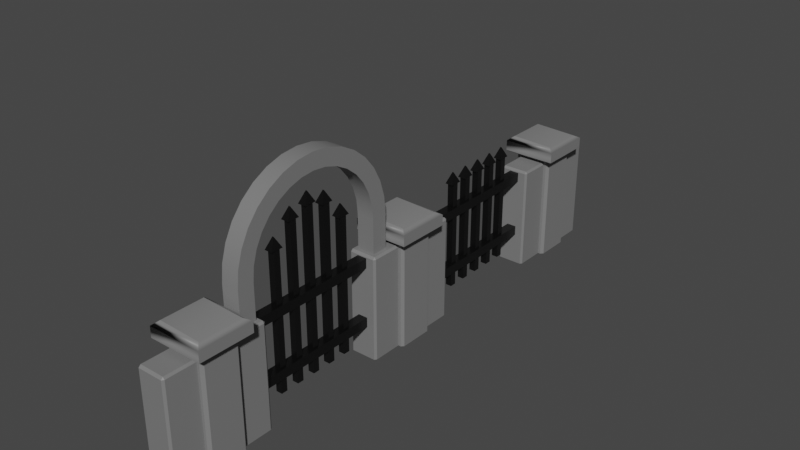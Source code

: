 # Source: Fence.blend  (saved by Blender 2.92.15; exported with 4.5.12 LTS)
import bpy
from mathutils import Matrix  # noqa: F401  (used for matrix-valued properties, if any)

bpy.ops.wm.read_factory_settings(use_empty=True)
scene = bpy.context.scene
scene.name = 'Scene'

# ---- collections
col_collection = bpy.data.collections.new('Collection'); scene.collection.children.link(col_collection)

# ---- materials (node trees are filled in below, after node groups)
mat_material_fence_metal = bpy.data.materials.new('Material_Fence_Metal')
mat_material_fence_metal.use_transparent_shadow = False
mat_material_fence_rock = bpy.data.materials.new('Material_Fence_Rock')
mat_material_fence_rock.use_transparent_shadow = False

# ---- node groups
ng_auto_smooth = bpy.data.node_groups.new('Auto Smooth', 'GeometryNodeTree')
_s = ng_auto_smooth.interface.new_socket(name='Geometry', in_out='OUTPUT', socket_type='NodeSocketGeometry')
_s = ng_auto_smooth.interface.new_socket(name='Geometry', in_out='INPUT', socket_type='NodeSocketGeometry')
_s = ng_auto_smooth.interface.new_socket(name='Angle', in_out='INPUT', socket_type='NodeSocketFloat')
_s.subtype = 'ANGLE'
_s.min_value = 0.0
_s.max_value = 3.142
ng_auto_smooth.is_modifier = True
_N = ng_auto_smooth.nodes; _L = ng_auto_smooth.links
n0 = _N.new('NodeGroupOutput'); n0.name = 'Group Output'; n0.location = (480, -100)
n1 = _N.new('NodeGroupInput'); n1.name = 'Group Input'; n1.location = (-420, -300)
n2 = _N.new('NodeGroupInput'); n2.name = 'Group Input.001'; n2.location = (-60, -100)
n3 = _N.new('GeometryNodeSetShadeSmooth'); n3.name = 'Set Shade Smooth'; n3.location = (120, -100)
n3.domain = 'EDGE'
n4 = _N.new('GeometryNodeSetShadeSmooth'); n4.name = 'Set Shade Smooth.001'; n4.location = (300, -100)
n5 = _N.new('GeometryNodeInputMeshEdgeAngle'); n5.name = 'Edge Angle'; n5.location = (-420, -220)
n6 = _N.new('GeometryNodeInputEdgeSmooth'); n6.name = 'Is Edge Smooth'; n6.location = (-60, -160)
n7 = _N.new('GeometryNodeInputShadeSmooth'); n7.name = 'Is Face Smooth'; n7.location = (-240, -340)
n8 = _N.new('FunctionNodeBooleanMath'); n8.name = 'Boolean Math'; n8.location = (-60, -220)
n9 = _N.new('FunctionNodeCompare'); n9.name = 'Compare'; n9.location = (-240, -180)
n9.operation = 'LESS_EQUAL'
_L.new(n5.outputs[0], n9.inputs[0])
_L.new(n4.outputs[0], n0.inputs[0])
_L.new(n1.outputs[1], n9.inputs[1])
_L.new(n9.outputs[0], n8.inputs[0])
_L.new(n7.outputs[0], n8.inputs[1])
_L.new(n2.outputs[0], n3.inputs[0])
_L.new(n6.outputs[0], n3.inputs[1])
_L.new(n3.outputs[0], n4.inputs[0])
_L.new(n8.outputs[0], n3.inputs[2])
n0.is_active_output = True

# ---- material node trees
mat_material_fence_metal.use_nodes = True; mat_material_fence_metal.node_tree.nodes.clear()
_N = mat_material_fence_metal.node_tree.nodes; _L = mat_material_fence_metal.node_tree.links
n0 = _N.new('ShaderNodeBsdfPrincipled'); n0.name = 'Principled BSDF'; n0.location = (10, 300)
n0.distribution = 'GGX'
n0.subsurface_method = 'BURLEY'
n0.inputs[0].default_value = (0.003361, 0.003361, 0.003361, 1.0)
n0.inputs[2].default_value = 0.3
n0.inputs[3].default_value = 1.45
n0.inputs[27].default_value = (0.0, 0.0, 0.0, 1.0)
n0.inputs[28].default_value = 1.0
n1 = _N.new('ShaderNodeOutputMaterial'); n1.name = 'Material Output'; n1.location = (300, 300)
_L.new(n0.outputs[0], n1.inputs[0])
n1.is_active_output = True
mat_material_fence_rock.use_nodes = True; mat_material_fence_rock.node_tree.nodes.clear()
_N = mat_material_fence_rock.node_tree.nodes; _L = mat_material_fence_rock.node_tree.links
n0 = _N.new('ShaderNodeBsdfPrincipled'); n0.name = 'Principled BSDF'; n0.location = (10, 300)
n0.distribution = 'GGX'
n0.subsurface_method = 'BURLEY'
n0.inputs[0].default_value = (0.196, 0.196, 0.196, 1.0)
n0.inputs[3].default_value = 1.45
n0.inputs[27].default_value = (0.0, 0.0, 0.0, 1.0)
n0.inputs[28].default_value = 1.0
n1 = _N.new('ShaderNodeOutputMaterial'); n1.name = 'Material Output'; n1.location = (300, 300)
_L.new(n0.outputs[0], n1.inputs[0])
n1.is_active_output = True

# ---- world
world_world = bpy.data.worlds.new('World'); scene.world = world_world
world_world.use_nodes = True; world_world.node_tree.nodes.clear()
_N = world_world.node_tree.nodes; _L = world_world.node_tree.links
n0 = _N.new('ShaderNodeOutputWorld'); n0.name = 'World Output'; n0.location = (300, 300)
n1 = _N.new('ShaderNodeBackground'); n1.name = 'Background'; n1.location = (10, 300)
n1.inputs[0].default_value = (0.05088, 0.05088, 0.05088, 1.0)
_L.new(n1.outputs[0], n0.inputs[0])
n0.is_active_output = True
world_world.color = (0.05088, 0.05088, 0.05088)
world_world.use_sun_shadow = False
world_world.sun_shadow_jitter_overblur = 0.0

# ---- meshes
me_cube_024 = bpy.data.meshes.new('Cube.024')
me_cube_024.from_pydata([(-0.3, -4.075, 0.0), (0.3, -4.075, 0.0), (0.2665, -4.075, 1.625), (0.3, -4.075, 1.592), (-0.3, -4.075, 1.592), (-0.2665, -4.075, 1.625), (0.3, -4.656, 1.592), (0.2665, -4.656, 1.625), (0.2665, -4.69, 1.592), (0.3, -4.656, 0.0), (0.2665, -4.69, 0.0), (-0.2665, -4.69, 0.0), (-0.3, -4.656, 0.0), (-0.3, -4.656, 1.592), (-0.2665, -4.69, 1.592), (-0.2665, -4.656, 1.625), (0.5737, -3.469, 1.878), (0.5737, -4.311, 1.878), (-0.5737, -4.311, 1.878), (-0.5737, -3.469, 1.878), (0.4528, -3.558, 1.949), (0.4528, -4.222, 1.949), (-0.4528, -4.222, 1.927), (-0.4528, -3.558, 1.927), (0.4091, -4.151, 0.0), (0.3558, -4.19, 0.0), (-0.3558, -4.19, 0.0), (-0.4091, -4.151, 0.0), (0.3558, -4.19, 1.7), (0.4091, -4.151, 1.7), (0.4467, -4.217, 1.7), (-0.4091, -4.151, 1.7), (-0.3558, -4.19, 1.7), (-0.4467, -4.217, 1.7), (0.5556, -3.482, 1.7), (0.5737, -3.469, 1.713), (0.5737, -4.311, 1.713), (0.5556, -4.297, 1.7), (-0.5737, -3.469, 1.713), (-0.5556, -3.482, 1.7), (-0.5737, -4.311, 1.713), (-0.5556, -4.297, 1.7), (0.3529, -3.59, 0.0), (0.4091, -3.631, 0.0), (-0.4091, -3.631, 0.0), (-0.3529, -3.59, 0.0), (0.4091, -3.631, 1.7), (0.3529, -3.59, 1.7), (0.4487, -3.561, 1.7), (-0.3529, -3.59, 1.7), (-0.4091, -3.631, 1.7), (-0.4487, -3.561, 1.7), (0.3, -3.704, 0.0), (-0.3, -3.704, 0.0), (-0.2665, -3.704, 1.625), (-0.3, -3.704, 1.592), (0.3, -3.704, 1.592), (0.2665, -3.704, 1.625), (-0.3, -3.123, 1.592), (-0.2665, -3.123, 1.625), (-0.2665, -3.09, 1.592), (-0.3, -3.123, 0.0), (-0.2665, -3.09, 0.0), (0.2665, -3.09, 0.0), (0.3, -3.123, 0.0), (0.3, -3.123, 1.592), (0.2665, -3.09, 1.592), (0.2665, -3.123, 1.625), (0.1023, 2.51, 0.4936), (0.1023, 2.51, 0.6436), (0.1023, 0.5102, 0.4936), (0.1023, 0.5102, 0.6436), (-0.1023, 2.51, 0.4936), (-0.1023, 2.51, 0.6436), (-0.1023, 0.5102, 0.4936), (-0.1023, 0.5102, 0.6436), (0.1023, 2.51, 1.429), (0.1023, 2.51, 1.579), (0.1023, 0.5102, 1.429), (0.1023, 0.5102, 1.579), (-0.1023, 2.51, 1.429), (-0.1023, 2.51, 1.579), (-0.1023, 0.5102, 1.429), (-0.1023, 0.5102, 1.579), (0.06818, 1.56, 0.2653), (0.06818, 1.56, 2.765), (0.06818, 1.46, 0.2653), (0.06818, 1.46, 2.765), (-0.06817, 1.56, 0.2653), (-0.06817, 1.56, 2.765), (-0.06817, 1.46, 0.2653), (-0.06817, 1.46, 2.765), (0.08545, 1.603, 2.765), (0.08545, 1.417, 2.765), (-0.08544, 1.417, 2.765), (-0.08544, 1.603, 2.765), (0.01424, 1.511, 2.93), (0.01424, 1.509, 2.93), (-0.01423, 1.509, 2.93), (-0.01423, 1.511, 2.93), (0.06818, 1.26, 0.2653), (0.06818, 1.26, 2.665), (0.06818, 1.16, 0.2653), (0.06818, 1.16, 2.665), (-0.06817, 1.26, 0.2653), (-0.06817, 1.26, 2.665), (-0.06817, 1.16, 0.2653), (-0.06817, 1.16, 2.665), (0.08545, 1.303, 2.665), (0.08545, 1.117, 2.665), (-0.08544, 1.117, 2.665), (-0.08544, 1.303, 2.665), (0.01423, 1.211, 2.83), (0.01423, 1.209, 2.83), (-0.01423, 1.209, 2.83), (-0.01423, 1.211, 2.83), (0.06818, 1.86, 0.2653), (0.06818, 1.86, 2.665), (0.06818, 1.76, 0.2653), (0.06818, 1.76, 2.665), (-0.06817, 1.86, 0.2653), (-0.06817, 1.86, 2.665), (-0.06817, 1.76, 0.2653), (-0.06817, 1.76, 2.665), (0.08545, 1.903, 2.665), (0.08545, 1.717, 2.665), (-0.08544, 1.717, 2.665), (-0.08544, 1.903, 2.665), (0.01424, 1.811, 2.83), (0.01424, 1.809, 2.83), (-0.01423, 1.809, 2.83), (-0.01423, 1.811, 2.83), (0.06818, 2.16, 0.2653), (0.06818, 2.16, 2.365), (0.06818, 2.06, 0.2653), (0.06818, 2.06, 2.365), (-0.06817, 2.16, 0.2653), (-0.06817, 2.16, 2.365), (-0.06817, 2.06, 0.2653), (-0.06817, 2.06, 2.365), (0.08545, 2.203, 2.365), (0.08545, 2.017, 2.365), (-0.08544, 2.017, 2.365), (-0.08544, 2.203, 2.365), (0.01424, 2.111, 2.53), (0.01424, 2.109, 2.53), (-0.01423, 2.109, 2.53), (-0.01423, 2.111, 2.53), (0.06818, 0.9602, 0.2653), (0.06818, 0.9602, 2.365), (0.06818, 0.8602, 0.2653), (0.06818, 0.8602, 2.365), (-0.06817, 0.9602, 0.2653), (-0.06817, 0.9602, 2.365), (-0.06818, 0.8602, 0.2653), (-0.06818, 0.8602, 2.365), (0.08545, 1.003, 2.365), (0.08545, 0.8173, 2.365), (-0.08544, 0.8173, 2.365), (-0.08544, 1.003, 2.365), (0.01423, 0.9112, 2.53), (0.01423, 0.9092, 2.53), (-0.01423, 0.9092, 2.53), (-0.01423, 0.9112, 2.53), (0.3, -0.1044, 0.0), (-0.3, -0.1044, 0.0), (-0.2665, -0.1044, 1.625), (-0.3, -0.1044, 1.592), (0.3, -0.1044, 1.592), (0.2665, -0.1044, 1.625), (-0.3, 0.4766, 1.592), (-0.2665, 0.4766, 1.625), (-0.2665, 0.5102, 1.592), (-0.3, 0.4766, 0.0), (-0.2665, 0.5102, 0.0), (0.2665, 0.5102, 0.0), (0.3, 0.4766, 0.0), (0.3, 0.4766, 1.592), (0.2665, 0.5102, 1.592), (0.2665, 0.4766, 1.625), (0.5737, 0.1309, 1.878), (0.5737, -0.7106, 1.878), (-0.5737, -0.7106, 1.878), (-0.5737, 0.1309, 1.878), (0.4528, 0.04224, 1.949), (0.4528, -0.6219, 1.949), (-0.4528, -0.6219, 1.927), (-0.4528, 0.04224, 1.927), (0.4091, -0.5507, 0.0), (0.3558, -0.5898, 0.0), (-0.3558, -0.5898, 0.0), (-0.4091, -0.5507, 0.0), (0.3558, -0.5898, 1.7), (0.4091, -0.5507, 1.7), (0.4467, -0.6175, 1.7), (-0.4091, -0.5507, 1.7), (-0.3558, -0.5898, 1.7), (-0.4467, -0.6175, 1.7), (0.5556, 0.1177, 1.7), (0.5737, 0.1309, 1.713), (0.5737, -0.7106, 1.713), (0.5556, -0.6973, 1.7), (-0.5737, 0.1309, 1.713), (-0.5556, 0.1177, 1.7), (-0.5737, -0.7106, 1.713), (-0.5556, -0.6973, 1.7), (0.3582, 0.01018, 0.0), (0.4091, -0.0271, 0.0), (-0.4091, -0.0271, 0.0), (-0.3582, 0.01018, 0.0), (0.4091, -0.0271, 1.7), (0.3582, 0.01018, 1.7), (0.445, 0.03654, 1.7), (-0.3582, 0.01018, 1.7), (-0.4091, -0.0271, 1.7), (-0.445, 0.03654, 1.7), (-0.3, -0.4753, 0.0), (0.3, -0.4753, 0.0), (0.2665, -0.4753, 1.625), (0.3, -0.4753, 1.592), (-0.3, -0.4753, 1.592), (-0.2665, -0.4753, 1.625), (0.3, -1.056, 1.592), (0.2665, -1.056, 1.625), (0.2665, -1.09, 1.592), (0.3, -1.056, 0.0), (0.2665, -1.09, 0.0), (-0.2665, -1.09, 0.0), (-0.3, -1.056, 0.0), (-0.3, -1.056, 1.592), (-0.2665, -1.09, 1.592), (-0.2665, -1.056, 1.625), (-0.3, 3.125, 0.0), (0.3, 3.125, 0.0), (0.2665, 3.125, 1.625), (0.3, 3.125, 1.592), (-0.3, 3.125, 1.592), (-0.2665, 3.125, 1.625), (0.3, 2.544, 1.592), (0.2665, 2.544, 1.625), (0.2665, 2.51, 1.592), (0.3, 2.544, 0.0), (0.2665, 2.51, 0.0), (-0.2665, 2.51, 0.0), (-0.3, 2.544, 0.0), (-0.3, 2.544, 1.592), (-0.2665, 2.51, 1.592), (-0.2665, 2.544, 1.625), (0.5737, 3.731, 1.878), (0.5737, 2.889, 1.878), (-0.5737, 2.889, 1.878), (-0.5737, 3.731, 1.878), (0.4528, 3.642, 1.949), (0.4528, 2.978, 1.949), (-0.4528, 2.978, 1.927), (-0.4528, 3.642, 1.927), (0.4091, 3.049, 0.0), (0.3558, 3.01, 0.0), (-0.3558, 3.01, 0.0), (-0.4091, 3.049, 0.0), (0.3558, 3.01, 1.7), (0.4091, 3.049, 1.7), (0.4467, 2.983, 1.7), (-0.4091, 3.049, 1.7), (-0.3558, 3.01, 1.7), (-0.4467, 2.983, 1.7), (0.5556, 3.718, 1.7), (0.5737, 3.731, 1.713), (0.5737, 2.889, 1.713), (0.5556, 2.903, 1.7), (-0.5737, 3.731, 1.713), (-0.5556, 3.718, 1.7), (-0.5737, 2.889, 1.713), (-0.5556, 2.903, 1.7), (0.3529, 3.61, 0.0), (0.4091, 3.569, 0.0), (-0.4091, 3.569, 0.0), (-0.3529, 3.61, 0.0), (0.4091, 3.569, 1.7), (0.3529, 3.61, 1.7), (0.4487, 3.639, 1.7), (-0.3529, 3.61, 1.7), (-0.4091, 3.569, 1.7), (-0.4487, 3.639, 1.7), (0.3, 3.496, 0.0), (-0.3, 3.496, 0.0), (-0.2665, 3.496, 1.625), (-0.3, 3.496, 1.592), (0.3, 3.496, 1.592), (0.2665, 3.496, 1.625), (-0.3, 4.077, 1.592), (-0.2665, 4.077, 1.625), (-0.2665, 4.11, 1.592), (-0.3, 4.077, 0.0), (-0.2665, 4.11, 0.0), (0.2665, 4.11, 0.0), (0.3, 4.077, 0.0), (0.3, 4.077, 1.592), (0.2665, 4.11, 1.592), (0.2665, 4.077, 1.625), (0.1023, -1.09, 0.4936), (0.1023, -1.09, 0.6436), (0.1023, -3.09, 0.4936), (0.1023, -3.09, 0.6436), (-0.1023, -1.09, 0.4936), (-0.1023, -1.09, 0.6436), (-0.1023, -3.09, 0.4936), (-0.1023, -3.09, 0.6436), (0.1023, -1.09, 1.429), (0.1023, -1.09, 1.579), (0.1023, -3.09, 1.429), (0.1023, -3.09, 1.579), (-0.1023, -1.09, 1.429), (-0.1023, -1.09, 1.579), (-0.1023, -3.09, 1.429), (-0.1023, -3.09, 1.579), (0.06817, -2.04, 0.2653), (0.06817, -2.04, 1.965), (0.06817, -2.14, 0.2653), (0.06817, -2.14, 1.965), (-0.06818, -2.04, 0.2653), (-0.06818, -2.04, 1.965), (-0.06818, -2.14, 0.2653), (-0.06818, -2.14, 1.965), (0.08544, -1.997, 1.965), (0.08544, -2.183, 1.965), (-0.08545, -2.183, 1.965), (-0.08545, -1.997, 1.965), (0.01423, -2.089, 2.13), (0.01423, -2.091, 2.13), (-0.01424, -2.091, 2.13), (-0.01424, -2.089, 2.13), (0.06817, -2.34, 0.2653), (0.06817, -2.34, 1.965), (0.06817, -2.44, 0.2653), (0.06817, -2.44, 1.965), (-0.06818, -2.34, 0.2653), (-0.06818, -2.34, 1.965), (-0.06818, -2.44, 0.2653), (-0.06818, -2.44, 1.965), (0.08544, -2.297, 1.965), (0.08544, -2.483, 1.965), (-0.08545, -2.483, 1.965), (-0.08545, -2.297, 1.965), (0.01423, -2.389, 2.13), (0.01423, -2.391, 2.13), (-0.01424, -2.391, 2.13), (-0.01424, -2.389, 2.13), (0.06817, -1.74, 0.2653), (0.06817, -1.74, 1.965), (0.06817, -1.84, 0.2653), (0.06817, -1.84, 1.965), (-0.06818, -1.74, 0.2653), (-0.06818, -1.74, 1.965), (-0.06818, -1.84, 0.2653), (-0.06818, -1.84, 1.965), (0.08544, -1.697, 1.965), (0.08544, -1.883, 1.965), (-0.08545, -1.883, 1.965), (-0.08545, -1.697, 1.965), (0.01423, -1.789, 2.13), (0.01423, -1.791, 2.13), (-0.01424, -1.791, 2.13), (-0.01424, -1.789, 2.13), (0.06817, -1.44, 0.2653), (0.06817, -1.44, 1.965), (0.06817, -1.54, 0.2653), (0.06817, -1.54, 1.965), (-0.06818, -1.44, 0.2653), (-0.06818, -1.44, 1.965), (-0.06818, -1.54, 0.2653), (-0.06818, -1.54, 1.965), (0.08544, -1.397, 1.965), (0.08544, -1.583, 1.965), (-0.08545, -1.583, 1.965), (-0.08545, -1.397, 1.965), (0.01423, -1.489, 2.13), (0.01423, -1.491, 2.13), (-0.01424, -1.491, 2.13), (-0.01424, -1.489, 2.13), (0.06817, -2.64, 0.2653), (0.06817, -2.64, 1.965), (0.06817, -2.74, 0.2653), (0.06817, -2.74, 1.965), (-0.06818, -2.64, 0.2653), (-0.06818, -2.64, 1.965), (-0.06818, -2.74, 0.2653), (-0.06818, -2.74, 1.965), (0.08544, -2.597, 1.965), (0.08544, -2.783, 1.965), (-0.08545, -2.783, 1.965), (-0.08545, -2.597, 1.965), (0.01423, -2.689, 2.13), (0.01423, -2.691, 2.13), (-0.01424, -2.691, 2.13), (-0.01424, -2.689, 2.13), (0.1864, 1.51, 3.236), (-0.1864, 1.51, 3.236), (0.1864, 1.299, 3.215), (-0.1864, 1.299, 3.215), (0.1864, 1.096, 3.153), (-0.1864, 1.096, 3.153), (0.1864, 0.9091, 3.053), (-0.1864, 0.9091, 3.053), (0.1864, 0.7452, 2.919), (-0.1864, 0.7452, 2.919), (0.1864, 0.6106, 2.755), (-0.1864, 0.6106, 2.755), (0.1864, 0.5106, 2.568), (-0.1864, 0.5106, 2.568), (0.1864, 0.4491, 2.365), (-0.1864, 0.4491, 2.365), (0.1864, 0.4283, 2.154), (-0.1864, 0.4283, 2.154), (0.1864, 2.592, 2.154), (-0.1864, 2.592, 2.154), (0.1864, 2.571, 2.365), (-0.1864, 2.571, 2.365), (0.1864, 2.51, 2.568), (-0.1864, 2.51, 2.568), (0.1864, 2.41, 2.755), (-0.1864, 2.41, 2.755), (0.1864, 2.275, 2.919), (-0.1864, 2.275, 2.919), (0.1864, 2.111, 3.053), (-0.1864, 2.111, 3.053), (0.1864, 1.924, 3.153), (-0.1864, 1.924, 3.153), (0.1864, 1.721, 3.215), (-0.1864, 1.721, 3.215), (0.1864, 1.51, 3.487), (0.1864, 1.25, 3.462), (-0.1864, 1.25, 3.462), (-0.1864, 1.51, 3.487), (0.1864, 0.9998, 3.386), (-0.1864, 0.9998, 3.386), (0.1864, 0.7693, 3.263), (-0.1864, 0.7693, 3.263), (0.1864, 0.5672, 3.097), (-0.1864, 0.5672, 3.097), (0.1864, 0.4013, 2.895), (-0.1864, 0.4013, 2.895), (0.1864, 0.2781, 2.664), (-0.1864, 0.2781, 2.664), (0.1864, 0.2022, 2.414), (-0.1864, 0.2022, 2.414), (0.1864, 0.1766, 2.154), (-0.1864, 0.1766, 2.154), (0.1864, 2.844, 2.154), (-0.1864, 2.844, 2.154), (0.1864, 2.818, 2.414), (-0.1864, 2.818, 2.414), (0.1864, 2.742, 2.664), (-0.1864, 2.742, 2.664), (0.1864, 2.619, 2.895), (-0.1864, 2.619, 2.895), (0.1864, 2.453, 3.097), (-0.1864, 2.453, 3.097), (0.1864, 2.251, 3.263), (-0.1864, 2.251, 3.263), (0.1864, 2.021, 3.386), (-0.1864, 2.021, 3.386), (0.1864, 1.77, 3.462), (-0.1864, 1.77, 3.462), (-0.1864, 0.1766, 0.736), (0.1864, 0.1766, 0.736), (-0.1864, 2.844, 0.736), (0.1864, 2.844, 0.736), (0.1864, 0.4283, 0.736), (-0.1864, 0.4283, 0.736), (0.1864, 2.592, 0.736), (-0.1864, 2.592, 0.736)], [], [(2, 5, 15, 7), (4, 0, 12, 13), (10, 8, 14, 11), (0, 1, 9, 10, 11, 12), (6, 7, 8), (13, 14, 15), (8, 10, 9, 6), (11, 14, 13, 12), (7, 15, 14, 8), (15, 5, 4, 13), (2, 7, 6, 3), (1, 3, 6, 9), (2, 3, 4, 5), (0, 4, 3, 1), (28, 25, 24, 29), (28, 30, 37, 41, 33, 32), (27, 31, 50, 44), (35, 38, 19, 16), (19, 18, 22, 23), (46, 48, 34, 37, 30, 29), (36, 35, 16, 17), (22, 21, 20, 23), (17, 16, 20, 21), (16, 19, 23, 20), (18, 17, 21, 22), (19, 16, 17, 18), (43, 46, 29, 24), (24, 25, 26, 27, 44, 45, 42, 43), (40, 36, 17, 18), (38, 40, 18, 19), (28, 29, 30), (31, 32, 33), (31, 27, 26, 32), (25, 28, 32, 26), (35, 36, 37, 34), (36, 40, 41, 37), (40, 38, 39, 41), (38, 35, 34, 39), (31, 33, 41, 39, 51, 50), (49, 51, 39, 34, 48, 47), (46, 47, 48), (49, 50, 51), (46, 43, 42, 47), (44, 50, 49, 45), (45, 49, 47, 42), (54, 57, 67, 59), (56, 52, 64, 65), (62, 60, 66, 63), (52, 53, 61, 62, 63, 64), (58, 59, 60), (65, 66, 67), (60, 62, 61, 58), (63, 66, 65, 64), (59, 67, 66, 60), (67, 57, 56, 65), (54, 59, 58, 55), (53, 55, 58, 61), (54, 55, 56, 57), (52, 56, 55, 53), (68, 69, 71, 70), (70, 71, 75, 74), (74, 75, 73, 72), (72, 73, 69, 68), (70, 74, 72, 68), (75, 71, 69, 73), (76, 77, 79, 78), (78, 79, 83, 82), (82, 83, 81, 80), (80, 81, 77, 76), (78, 82, 80, 76), (83, 79, 77, 81), (84, 85, 87, 86), (86, 87, 91, 90), (90, 91, 89, 88), (88, 89, 85, 84), (86, 90, 88, 84), (87, 85, 92, 93), (95, 94, 98, 99), (85, 89, 95, 92), (91, 87, 93, 94), (89, 91, 94, 95), (98, 97, 96, 99), (93, 92, 96, 97), (92, 95, 99, 96), (94, 93, 97, 98), (100, 101, 103, 102), (102, 103, 107, 106), (106, 107, 105, 104), (104, 105, 101, 100), (102, 106, 104, 100), (103, 101, 108, 109), (111, 110, 114, 115), (101, 105, 111, 108), (107, 103, 109, 110), (105, 107, 110, 111), (114, 113, 112, 115), (109, 108, 112, 113), (108, 111, 115, 112), (110, 109, 113, 114), (116, 117, 119, 118), (118, 119, 123, 122), (122, 123, 121, 120), (120, 121, 117, 116), (118, 122, 120, 116), (119, 117, 124, 125), (127, 126, 130, 131), (117, 121, 127, 124), (123, 119, 125, 126), (121, 123, 126, 127), (130, 129, 128, 131), (125, 124, 128, 129), (124, 127, 131, 128), (126, 125, 129, 130), (132, 133, 135, 134), (134, 135, 139, 138), (138, 139, 137, 136), (136, 137, 133, 132), (134, 138, 136, 132), (135, 133, 140, 141), (143, 142, 146, 147), (133, 137, 143, 140), (139, 135, 141, 142), (137, 139, 142, 143), (146, 145, 144, 147), (141, 140, 144, 145), (140, 143, 147, 144), (142, 141, 145, 146), (148, 149, 151, 150), (150, 151, 155, 154), (154, 155, 153, 152), (152, 153, 149, 148), (150, 154, 152, 148), (151, 149, 156, 157), (159, 158, 162, 163), (149, 153, 159, 156), (155, 151, 157, 158), (153, 155, 158, 159), (162, 161, 160, 163), (157, 156, 160, 161), (156, 159, 163, 160), (158, 157, 161, 162), (166, 169, 179, 171), (168, 164, 176, 177), (174, 172, 178, 175), (164, 165, 173, 174, 175, 176), (170, 171, 172), (177, 178, 179), (172, 174, 173, 170), (175, 178, 177, 176), (171, 179, 178, 172), (179, 169, 168, 177), (166, 171, 170, 167), (165, 167, 170, 173), (166, 167, 168, 169), (164, 168, 167, 165), (192, 189, 188, 193), (192, 194, 201, 205, 197, 196), (191, 195, 214, 208), (199, 202, 183, 180), (183, 182, 186, 187), (210, 212, 198, 201, 194, 193), (200, 199, 180, 181), (186, 185, 184, 187), (181, 180, 184, 185), (180, 183, 187, 184), (182, 181, 185, 186), (183, 180, 181, 182), (207, 210, 193, 188), (188, 189, 190, 191, 208, 209, 206, 207), (204, 200, 181, 182), (202, 204, 182, 183), (192, 193, 194), (195, 196, 197), (195, 191, 190, 196), (189, 192, 196, 190), (199, 200, 201, 198), (200, 204, 205, 201), (204, 202, 203, 205), (202, 199, 198, 203), (195, 197, 205, 203, 215, 214), (213, 215, 203, 198, 212, 211), (210, 211, 212), (213, 214, 215), (210, 207, 206, 211), (208, 214, 213, 209), (209, 213, 211, 206), (218, 221, 231, 223), (220, 216, 228, 229), (226, 224, 230, 227), (216, 217, 225, 226, 227, 228), (222, 223, 224), (229, 230, 231), (224, 226, 225, 222), (227, 230, 229, 228), (223, 231, 230, 224), (231, 221, 220, 229), (218, 223, 222, 219), (217, 219, 222, 225), (218, 219, 220, 221), (216, 220, 219, 217), (234, 237, 247, 239), (236, 232, 244, 245), (242, 240, 246, 243), (232, 233, 241, 242, 243, 244), (238, 239, 240), (245, 246, 247), (240, 242, 241, 238), (243, 246, 245, 244), (239, 247, 246, 240), (247, 237, 236, 245), (234, 239, 238, 235), (233, 235, 238, 241), (234, 235, 236, 237), (232, 236, 235, 233), (260, 257, 256, 261), (260, 262, 269, 273, 265, 264), (259, 263, 282, 276), (267, 270, 251, 248), (251, 250, 254, 255), (278, 280, 266, 269, 262, 261), (268, 267, 248, 249), (254, 253, 252, 255), (249, 248, 252, 253), (248, 251, 255, 252), (250, 249, 253, 254), (251, 248, 249, 250), (275, 278, 261, 256), (256, 257, 258, 259, 276, 277, 274, 275), (272, 268, 249, 250), (270, 272, 250, 251), (260, 261, 262), (263, 264, 265), (263, 259, 258, 264), (257, 260, 264, 258), (267, 268, 269, 266), (268, 272, 273, 269), (272, 270, 271, 273), (270, 267, 266, 271), (263, 265, 273, 271, 283, 282), (281, 283, 271, 266, 280, 279), (278, 279, 280), (281, 282, 283), (278, 275, 274, 279), (276, 282, 281, 277), (277, 281, 279, 274), (286, 289, 299, 291), (288, 284, 296, 297), (294, 292, 298, 295), (284, 285, 293, 294, 295, 296), (290, 291, 292), (297, 298, 299), (292, 294, 293, 290), (295, 298, 297, 296), (291, 299, 298, 292), (299, 289, 288, 297), (286, 291, 290, 287), (285, 287, 290, 293), (286, 287, 288, 289), (284, 288, 287, 285), (300, 301, 303, 302), (302, 303, 307, 306), (306, 307, 305, 304), (304, 305, 301, 300), (302, 306, 304, 300), (307, 303, 301, 305), (308, 309, 311, 310), (310, 311, 315, 314), (314, 315, 313, 312), (312, 313, 309, 308), (310, 314, 312, 308), (315, 311, 309, 313), (316, 317, 319, 318), (318, 319, 323, 322), (322, 323, 321, 320), (320, 321, 317, 316), (318, 322, 320, 316), (319, 317, 324, 325), (327, 326, 330, 331), (317, 321, 327, 324), (323, 319, 325, 326), (321, 323, 326, 327), (330, 329, 328, 331), (325, 324, 328, 329), (324, 327, 331, 328), (326, 325, 329, 330), (332, 333, 335, 334), (334, 335, 339, 338), (338, 339, 337, 336), (336, 337, 333, 332), (334, 338, 336, 332), (335, 333, 340, 341), (343, 342, 346, 347), (333, 337, 343, 340), (339, 335, 341, 342), (337, 339, 342, 343), (346, 345, 344, 347), (341, 340, 344, 345), (340, 343, 347, 344), (342, 341, 345, 346), (348, 349, 351, 350), (350, 351, 355, 354), (354, 355, 353, 352), (352, 353, 349, 348), (350, 354, 352, 348), (351, 349, 356, 357), (359, 358, 362, 363), (349, 353, 359, 356), (355, 351, 357, 358), (353, 355, 358, 359), (362, 361, 360, 363), (357, 356, 360, 361), (356, 359, 363, 360), (358, 357, 361, 362), (364, 365, 367, 366), (366, 367, 371, 370), (370, 371, 369, 368), (368, 369, 365, 364), (366, 370, 368, 364), (367, 365, 372, 373), (375, 374, 378, 379), (365, 369, 375, 372), (371, 367, 373, 374), (369, 371, 374, 375), (378, 377, 376, 379), (373, 372, 376, 377), (372, 375, 379, 376), (374, 373, 377, 378), (380, 381, 383, 382), (382, 383, 387, 386), (386, 387, 385, 384), (384, 385, 381, 380), (382, 386, 384, 380), (383, 381, 388, 389), (391, 390, 394, 395), (381, 385, 391, 388), (387, 383, 389, 390), (385, 387, 390, 391), (394, 393, 392, 395), (389, 388, 392, 393), (388, 391, 395, 392), (390, 389, 393, 394), (430, 433, 432, 431), (431, 432, 435, 434), (434, 435, 437, 436), (436, 437, 439, 438), (438, 439, 441, 440), (440, 441, 443, 442), (442, 443, 445, 444), (444, 445, 447, 446), (448, 449, 451, 450), (450, 451, 453, 452), (452, 453, 455, 454), (454, 455, 457, 456), (456, 457, 459, 458), (458, 459, 461, 460), (426, 427, 425, 424), (460, 461, 463, 462), (462, 463, 433, 430), (428, 429, 427, 426), (398, 396, 430, 431), (397, 399, 432, 433), (400, 398, 431, 434), (399, 401, 435, 432), (402, 400, 434, 436), (401, 403, 437, 435), (404, 402, 436, 438), (403, 405, 439, 437), (406, 404, 438, 440), (405, 407, 441, 439), (408, 406, 440, 442), (407, 409, 443, 441), (410, 408, 442, 444), (409, 411, 445, 443), (412, 410, 444, 446), (411, 413, 447, 445), (416, 414, 448, 450), (415, 417, 451, 449), (418, 416, 450, 452), (417, 419, 453, 451), (420, 418, 452, 454), (419, 421, 455, 453), (422, 420, 454, 456), (421, 423, 457, 455), (424, 422, 456, 458), (423, 425, 459, 457), (426, 424, 458, 460), (425, 427, 461, 459), (428, 426, 460, 462), (427, 429, 463, 461), (396, 428, 462, 430), (429, 397, 433, 463), (424, 425, 423, 422), (422, 423, 421, 420), (420, 421, 419, 418), (418, 419, 417, 416), (416, 417, 415, 414), (412, 413, 411, 410), (410, 411, 409, 408), (408, 409, 407, 406), (406, 407, 405, 404), (404, 405, 403, 402), (402, 403, 401, 400), (400, 401, 399, 398), (398, 399, 397, 396), (396, 397, 429, 428), (414, 415, 471, 470), (449, 448, 467, 466), (464, 469, 468, 465), (466, 467, 470, 471), (415, 449, 466, 471), (447, 413, 469, 464), (413, 412, 468, 469), (446, 447, 464, 465), (448, 414, 470, 467), (412, 446, 465, 468)])
me_cube_024.polygons.foreach_set('use_smooth', [True] * 415)
me_cube_024.polygons.foreach_set('material_index', [1, 1, 1, 1, 1, 1, 1, 1, 1, 1, 1, 1, 1, 1, 1, 1, 1, 1, 1, 1, 1, 1, 1, 1, 1, 1, 1, 1, 1, 1, 1, 1, 1, 1, 1, 1, 1, 1, 1, 1, 1, 1, 1, 1, 1, 1, 1, 1, 1, 1, 1, 1, 1, 1, 1, 1, 1, 1, 1, 0, 0, 0, 0, 0, 0, 0, 0, 0, 0, 0, 0, 0, 0, 0, 0, 0, 0, 0, 0, 0, 0, 0, 0, 0, 0, 0, 0, 0, 0, 0, 0, 0, 0, 0, 0, 0, 0, 0, 0, 0, 0, 0, 0, 0, 0, 0, 0, 0, 0, 0, 0, 0, 0, 0, 0, 0, 0, 0, 0, 0, 0, 0, 0, 0, 0, 0, 0, 0, 0, 0, 0, 0, 0, 0, 0, 0, 0, 0, 0, 0, 0, 1, 1, 1, 1, 1, 1, 1, 1, 1, 1, 1, 1, 1, 1, 1, 1, 1, 1, 1, 1, 1, 1, 1, 1, 1, 1, 1, 1, 1, 1, 1, 1, 1, 1, 1, 1, 1, 1, 1, 1, 1, 1, 1, 1, 1, 1, 1, 1, 1, 1, 1, 1, 1, 1, 1, 1, 1, 1, 1, 1, 1, 1, 1, 1, 1, 1, 1, 1, 1, 1, 1, 1, 1, 1, 1, 1, 1, 1, 1, 1, 1, 1, 1, 1, 1, 1, 1, 1, 1, 1, 1, 1, 1, 1, 1, 1, 1, 1, 1, 1, 1, 1, 1, 1, 1, 1, 1, 1, 1, 1, 1, 1, 1, 1, 1, 1, 1, 1, 0, 0, 0, 0, 0, 0, 0, 0, 0, 0, 0, 0, 0, 0, 0, 0, 0, 0, 0, 0, 0, 0, 0, 0, 0, 0, 0, 0, 0, 0, 0, 0, 0, 0, 0, 0, 0, 0, 0, 0, 0, 0, 0, 0, 0, 0, 0, 0, 0, 0, 0, 0, 0, 0, 0, 0, 0, 0, 0, 0, 0, 0, 0, 0, 0, 0, 0, 0, 0, 0, 0, 0, 0, 0, 0, 0, 0, 0, 0, 0, 0, 0, 1, 1, 1, 1, 1, 1, 1, 1, 1, 1, 1, 1, 1, 1, 1, 1, 1, 1, 1, 1, 1, 1, 1, 1, 1, 1, 1, 1, 1, 1, 1, 1, 1, 1, 1, 1, 1, 1, 1, 1, 1, 1, 1, 1, 1, 1, 1, 1, 1, 1, 1, 1, 1, 1, 1, 1, 1, 1, 1, 1, 1, 1, 1, 1, 1, 1, 1, 1, 1, 1, 1, 1, 1, 1])
_uv = me_cube_024.uv_layers.new(name='UVMap')
_uv.uv.foreach_set('vector', [0.5782, 0.764, 0.5782, 0.986, 0.5782, 0.986, 0.5782, 0.764, 0.574, 0.0, 0.375, 0.0, 0.375, 0.0, 0.574, 0.0, 0.375, 0.764, 0.574, 0.764, 0.574, 0.986, 0.375, 0.986, 0.125, 0.75, 0.375, 0.75, 0.375, 0.75, 0.361, 0.75, 0.139, 0.75, 0.125, 0.75, 0.574, 0.75, 0.5782, 0.764, 0.574, 0.764, 0.574, 0.0, 0.574, 0.0, 0.5782, 0.0, 0.574, 0.764, 0.375, 0.764, 0.375, 0.75, 0.574, 0.75, 0.375, 0.0, 0.574, 0.0, 0.574, 0.0, 0.375, 0.0, 0.5782, 0.764, 0.5782, 0.986, 0.574, 0.986, 0.574, 0.764, 0.5782, 0.0, 0.5782, 0.0, 0.574, 0.0, 0.574, 0.0, 0.5782, 0.764, 0.5782, 0.764, 0.574, 0.75, 0.574, 0.75, 0.375, 0.75, 0.574, 0.75, 0.574, 0.75, 0.375, 0.75, 0.5782, 0.764, 0.574, 0.75, 0.574, 0.0, 0.5782, 0.986, 0.375, 0.0, 0.574, 0.0, 0.574, 0.75, 0.375, 0.75, 0.5875, 0.2663, 0.375, 0.2663, 0.375, 0.2337, 0.5875, 0.2337, 0.5875, 0.2663, 0.5961, 0.25, 0.6209, 0.25, 0.6209, 0.5, 0.5961, 0.5, 0.5875, 0.4837, 0.375, 0.5163, 0.5875, 0.5163, 0.5875, 0.7329, 0.375, 0.7329, 0.625, 1.0, 0.625, 0.75, 0.625, 0.75, 0.625, 1.0, 0.625, 0.75, 0.625, 0.5, 0.625, 0.5, 0.625, 0.75, 0.5875, 0.01715, 0.5965, 0.0, 0.6209, 0.0, 0.6209, 0.25, 0.5961, 0.25, 0.5875, 0.2337, 0.625, 0.25, 0.625, 0.0, 0.625, 0.0, 0.625, 0.25, 0.625, 0.5, 0.875, 0.5, 0.875, 0.75, 0.625, 0.75, 0.625, 0.25, 0.625, 0.0, 0.625, 0.0, 0.625, 0.25, 0.625, 1.0, 0.625, 0.75, 0.625, 0.75, 0.625, 1.0, 0.625, 0.5, 0.625, 0.25, 0.625, 0.25, 0.625, 0.5, 0.0, 0.0, 0.0, 0.0, 0.0, 0.0, 0.0, 0.0, 0.375, 0.01715, 0.5875, 0.01715, 0.5875, 0.2337, 0.375, 0.2337, 0.125, 0.5163, 0.1413, 0.5, 0.3587, 0.5, 0.375, 0.5163, 0.375, 0.7329, 0.3579, 0.75, 0.1421, 0.75, 0.125, 0.7329, 0.625, 0.5, 0.625, 0.25, 0.625, 0.25, 0.625, 0.5, 0.625, 0.75, 0.625, 0.5, 0.625, 0.5, 0.625, 0.75, 0.5875, 0.2663, 0.5875, 0.25, 0.5961, 0.25, 0.5875, 0.5163, 0.5875, 0.5, 0.5961, 0.5, 0.5875, 0.5163, 0.375, 0.5163, 0.375, 0.4837, 0.5875, 0.4837, 0.375, 0.2663, 0.5875, 0.2663, 0.5875, 0.4837, 0.375, 0.4837, 0.625, 0.0, 0.625, 0.25, 0.6209, 0.25, 0.6209, 0.0, 0.625, 0.25, 0.625, 0.5, 0.6209, 0.5, 0.6209, 0.25, 0.625, 0.5, 0.625, 0.75, 0.6209, 0.75, 0.6209, 0.5, 0.625, 0.75, 0.625, 1.0, 0.6209, 1.0, 0.6209, 0.75, 0.5875, 0.5163, 0.5961, 0.5, 0.6209, 0.5, 0.6209, 0.75, 0.5965, 0.75, 0.5875, 0.7329, 0.5875, 0.7671, 0.5965, 0.75, 0.6209, 0.75, 0.6209, 1.0, 0.5965, 1.0, 0.5875, 0.9829, 0.5875, 0.01715, 0.5875, 0.0, 0.5965, 0.0, 0.5875, 0.7671, 0.5875, 0.75, 0.5965, 0.75, 0.5875, 0.01715, 0.375, 0.01715, 0.375, 0.0, 0.5875, 0.0, 0.5824, 0.75, 0.5875, 0.75, 0.5875, 0.7671, 0.5821, 0.7662, 0.5821, 0.7662, 0.5875, 0.7671, 0.5875, 0.9829, 0.5785, 0.9698, 0.5782, 0.764, 0.5782, 0.986, 0.5782, 0.986, 0.5782, 0.764, 0.574, 0.0, 0.375, 0.0, 0.375, 0.0, 0.574, 0.0, 0.375, 0.764, 0.574, 0.764, 0.574, 0.986, 0.375, 0.986, 0.125, 0.75, 0.375, 0.75, 0.375, 0.75, 0.361, 0.75, 0.139, 0.75, 0.125, 0.75, 0.574, 0.75, 0.5782, 0.764, 0.574, 0.764, 0.574, 0.0, 0.574, 0.0, 0.5782, 0.0, 0.574, 0.764, 0.375, 0.764, 0.375, 0.75, 0.574, 0.75, 0.375, 0.0, 0.574, 0.0, 0.574, 0.0, 0.375, 0.0, 0.5782, 0.764, 0.5782, 0.986, 0.574, 0.986, 0.574, 0.764, 0.5782, 0.0, 0.5782, 0.0, 0.574, 0.0, 0.574, 0.0, 0.5782, 0.764, 0.5782, 0.764, 0.574, 0.75, 0.574, 0.75, 0.375, 0.75, 0.574, 0.75, 0.574, 0.75, 0.375, 0.75, 0.5782, 0.764, 0.574, 0.75, 0.574, 0.0, 0.5782, 0.986, 0.375, 0.0, 0.574, 0.0, 0.574, 0.75, 0.375, 0.75, 0.375, 0.0, 0.625, 0.0, 0.625, 0.25, 0.375, 0.25, 0.375, 0.25, 0.625, 0.25, 0.625, 0.5, 0.375, 0.5, 0.375, 0.5, 0.625, 0.5, 0.625, 0.75, 0.375, 0.75, 0.375, 0.75, 0.625, 0.75, 0.625, 1.0, 0.375, 1.0, 0.125, 0.5, 0.375, 0.5, 0.375, 0.75, 0.125, 0.75, 0.625, 0.5, 0.875, 0.5, 0.875, 0.75, 0.625, 0.75, 0.375, 0.0, 0.625, 0.0, 0.625, 0.25, 0.375, 0.25, 0.375, 0.25, 0.625, 0.25, 0.625, 0.5, 0.375, 0.5, 0.375, 0.5, 0.625, 0.5, 0.625, 0.75, 0.375, 0.75, 0.375, 0.75, 0.625, 0.75, 0.625, 1.0, 0.375, 1.0, 0.125, 0.5, 0.375, 0.5, 0.375, 0.75, 0.125, 0.75, 0.625, 0.5, 0.875, 0.5, 0.875, 0.75, 0.625, 0.75, 0.375, 0.0, 0.625, 0.0, 0.625, 0.25, 0.375, 0.25, 0.375, 0.25, 0.625, 0.25, 0.625, 0.5, 0.375, 0.5, 0.375, 0.5, 0.625, 0.5, 0.625, 0.75, 0.375, 0.75, 0.375, 0.75, 0.625, 0.75, 0.625, 1.0, 0.375, 1.0, 0.125, 0.5, 0.375, 0.5, 0.375, 0.75, 0.125, 0.75, 0.625, 0.25, 0.625, 0.0, 0.625, 0.0, 0.625, 0.25, 0.625, 0.75, 0.625, 0.5, 0.625, 0.5, 0.625, 0.75, 0.625, 1.0, 0.625, 0.75, 0.625, 0.75, 0.625, 1.0, 0.625, 0.5, 0.625, 0.25, 0.625, 0.25, 0.625, 0.5, 0.625, 0.75, 0.625, 0.5, 0.625, 0.5, 0.625, 0.75, 0.625, 0.5, 0.875, 0.5, 0.875, 0.75, 0.625, 0.75, 0.625, 0.25, 0.625, 0.0, 0.625, 0.0, 0.625, 0.25, 0.625, 1.0, 0.625, 0.75, 0.625, 0.75, 0.625, 1.0, 0.625, 0.5, 0.625, 0.25, 0.625, 0.25, 0.625, 0.5, 0.375, 0.0, 0.625, 0.0, 0.625, 0.25, 0.375, 0.25, 0.375, 0.25, 0.625, 0.25, 0.625, 0.5, 0.375, 0.5, 0.375, 0.5, 0.625, 0.5, 0.625, 0.75, 0.375, 0.75, 0.375, 0.75, 0.625, 0.75, 0.625, 1.0, 0.375, 1.0, 0.125, 0.5, 0.375, 0.5, 0.375, 0.75, 0.125, 0.75, 0.625, 0.25, 0.625, 0.0, 0.625, 0.0, 0.625, 0.25, 0.625, 0.75, 0.625, 0.5, 0.625, 0.5, 0.625, 0.75, 0.625, 1.0, 0.625, 0.75, 0.625, 0.75, 0.625, 1.0, 0.625, 0.5, 0.625, 0.25, 0.625, 0.25, 0.625, 0.5, 0.625, 0.75, 0.625, 0.5, 0.625, 0.5, 0.625, 0.75, 0.625, 0.5, 0.875, 0.5, 0.875, 0.75, 0.625, 0.75, 0.625, 0.25, 0.625, 0.0, 0.625, 0.0, 0.625, 0.25, 0.625, 1.0, 0.625, 0.75, 0.625, 0.75, 0.625, 1.0, 0.625, 0.5, 0.625, 0.25, 0.625, 0.25, 0.625, 0.5, 0.375, 0.0, 0.625, 0.0, 0.625, 0.25, 0.375, 0.25, 0.375, 0.25, 0.625, 0.25, 0.625, 0.5, 0.375, 0.5, 0.375, 0.5, 0.625, 0.5, 0.625, 0.75, 0.375, 0.75, 0.375, 0.75, 0.625, 0.75, 0.625, 1.0, 0.375, 1.0, 0.125, 0.5, 0.375, 0.5, 0.375, 0.75, 0.125, 0.75, 0.625, 0.25, 0.625, 0.0, 0.625, 0.0, 0.625, 0.25, 0.625, 0.75, 0.625, 0.5, 0.625, 0.5, 0.625, 0.75, 0.625, 1.0, 0.625, 0.75, 0.625, 0.75, 0.625, 1.0, 0.625, 0.5, 0.625, 0.25, 0.625, 0.25, 0.625, 0.5, 0.625, 0.75, 0.625, 0.5, 0.625, 0.5, 0.625, 0.75, 0.625, 0.5, 0.875, 0.5, 0.875, 0.75, 0.625, 0.75, 0.625, 0.25, 0.625, 0.0, 0.625, 0.0, 0.625, 0.25, 0.625, 1.0, 0.625, 0.75, 0.625, 0.75, 0.625, 1.0, 0.625, 0.5, 0.625, 0.25, 0.625, 0.25, 0.625, 0.5, 0.375, 0.0, 0.625, 0.0, 0.625, 0.25, 0.375, 0.25, 0.375, 0.25, 0.625, 0.25, 0.625, 0.5, 0.375, 0.5, 0.375, 0.5, 0.625, 0.5, 0.625, 0.75, 0.375, 0.75, 0.375, 0.75, 0.625, 0.75, 0.625, 1.0, 0.375, 1.0, 0.125, 0.5, 0.375, 0.5, 0.375, 0.75, 0.125, 0.75, 0.625, 0.25, 0.625, 0.0, 0.625, 0.0, 0.625, 0.25, 0.625, 0.75, 0.625, 0.5, 0.625, 0.5, 0.625, 0.75, 0.625, 1.0, 0.625, 0.75, 0.625, 0.75, 0.625, 1.0, 0.625, 0.5, 0.625, 0.25, 0.625, 0.25, 0.625, 0.5, 0.625, 0.75, 0.625, 0.5, 0.625, 0.5, 0.625, 0.75, 0.625, 0.5, 0.875, 0.5, 0.875, 0.75, 0.625, 0.75, 0.625, 0.25, 0.625, 0.0, 0.625, 0.0, 0.625, 0.25, 0.625, 1.0, 0.625, 0.75, 0.625, 0.75, 0.625, 1.0, 0.625, 0.5, 0.625, 0.25, 0.625, 0.25, 0.625, 0.5, 0.375, 0.0, 0.625, 0.0, 0.625, 0.25, 0.375, 0.25, 0.375, 0.25, 0.625, 0.25, 0.625, 0.5, 0.375, 0.5, 0.375, 0.5, 0.625, 0.5, 0.625, 0.75, 0.375, 0.75, 0.375, 0.75, 0.625, 0.75, 0.625, 1.0, 0.375, 1.0, 0.125, 0.5, 0.375, 0.5, 0.375, 0.75, 0.125, 0.75, 0.625, 0.25, 0.625, 0.0, 0.625, 0.0, 0.625, 0.25, 0.625, 0.75, 0.625, 0.5, 0.625, 0.5, 0.625, 0.75, 0.625, 1.0, 0.625, 0.75, 0.625, 0.75, 0.625, 1.0, 0.625, 0.5, 0.625, 0.25, 0.625, 0.25, 0.625, 0.5, 0.625, 0.75, 0.625, 0.5, 0.625, 0.5, 0.625, 0.75, 0.625, 0.5, 0.875, 0.5, 0.875, 0.75, 0.625, 0.75, 0.625, 0.25, 0.625, 0.0, 0.625, 0.0, 0.625, 0.25, 0.625, 1.0, 0.625, 0.75, 0.625, 0.75, 0.625, 1.0, 0.625, 0.5, 0.625, 0.25, 0.625, 0.25, 0.625, 0.5, 0.5782, 0.764, 0.5782, 0.986, 0.5782, 0.986, 0.5782, 0.764, 0.574, 0.0, 0.375, 0.0, 0.375, 0.0, 0.574, 0.0, 0.375, 0.764, 0.574, 0.764, 0.574, 0.986, 0.375, 0.986, 0.125, 0.75, 0.375, 0.75, 0.375, 0.75, 0.361, 0.75, 0.139, 0.75, 0.125, 0.75, 0.574, 0.75, 0.5782, 0.764, 0.574, 0.764, 0.574, 0.0, 0.574, 0.0, 0.5782, 0.0, 0.574, 0.764, 0.375, 0.764, 0.375, 0.75, 0.574, 0.75, 0.375, 0.0, 0.574, 0.0, 0.574, 0.0, 0.375, 0.0, 0.5782, 0.764, 0.5782, 0.986, 0.574, 0.986, 0.574, 0.764, 0.5782, 0.0, 0.5782, 0.0, 0.574, 0.0, 0.574, 0.0, 0.5782, 0.764, 0.5782, 0.764, 0.574, 0.75, 0.574, 0.75, 0.375, 0.75, 0.574, 0.75, 0.574, 0.75, 0.375, 0.75, 0.5782, 0.764, 0.574, 0.75, 0.574, 0.0, 0.5782, 0.986, 0.375, 0.0, 0.574, 0.0, 0.574, 0.75, 0.375, 0.75, 0.5875, 0.2663, 0.375, 0.2663, 0.375, 0.2337, 0.5875, 0.2337, 0.5875, 0.2663, 0.5961, 0.25, 0.6209, 0.25, 0.6209, 0.5, 0.5961, 0.5, 0.5875, 0.4837, 0.375, 0.5163, 0.5875, 0.5163, 0.5875, 0.7345, 0.375, 0.7345, 0.625, 1.0, 0.625, 0.75, 0.625, 0.75, 0.625, 1.0, 0.625, 0.75, 0.625, 0.5, 0.625, 0.5, 0.625, 0.75, 0.5875, 0.01553, 0.5957, 0.0, 0.6209, 0.0, 0.6209, 0.25, 0.5961, 0.25, 0.5875, 0.2337, 0.625, 0.25, 0.625, 0.0, 0.625, 0.0, 0.625, 0.25, 0.625, 0.5, 0.875, 0.5, 0.875, 0.75, 0.625, 0.75, 0.625, 0.25, 0.625, 0.0, 0.625, 0.0, 0.625, 0.25, 0.625, 1.0, 0.625, 0.75, 0.625, 0.75, 0.625, 1.0, 0.625, 0.5, 0.625, 0.25, 0.625, 0.25, 0.625, 0.5, 0.0, 0.0, 0.0, 0.0, 0.0, 0.0, 0.0, 0.0, 0.375, 0.01553, 0.5875, 0.01553, 0.5875, 0.2337, 0.375, 0.2337, 0.125, 0.5163, 0.1413, 0.5, 0.3587, 0.5, 0.375, 0.5163, 0.375, 0.7345, 0.3595, 0.75, 0.1405, 0.75, 0.125, 0.7345, 0.625, 0.5, 0.625, 0.25, 0.625, 0.25, 0.625, 0.5, 0.625, 0.75, 0.625, 0.5, 0.625, 0.5, 0.625, 0.75, 0.5875, 0.2663, 0.5875, 0.25, 0.5961, 0.25, 0.5875, 0.5163, 0.5875, 0.5, 0.5961, 0.5, 0.5875, 0.5163, 0.375, 0.5163, 0.375, 0.4837, 0.5875, 0.4837, 0.375, 0.2663, 0.5875, 0.2663, 0.5875, 0.4837, 0.375, 0.4837, 0.625, 0.0, 0.625, 0.25, 0.6209, 0.25, 0.6209, 0.0, 0.625, 0.25, 0.625, 0.5, 0.6209, 0.5, 0.6209, 0.25, 0.625, 0.5, 0.625, 0.75, 0.6209, 0.75, 0.6209, 0.5, 0.625, 0.75, 0.625, 1.0, 0.6209, 1.0, 0.6209, 0.75, 0.5875, 0.5163, 0.5961, 0.5, 0.6209, 0.5, 0.6209, 0.75, 0.5957, 0.75, 0.5875, 0.7345, 0.5875, 0.7655, 0.5957, 0.75, 0.6209, 0.75, 0.6209, 1.0, 0.5957, 1.0, 0.5875, 0.9845, 0.5875, 0.01553, 0.5875, 0.0, 0.5957, 0.0, 0.5875, 0.7655, 0.5875, 0.75, 0.5957, 0.75, 0.5875, 0.01553, 0.375, 0.01553, 0.375, 0.0, 0.5875, 0.0, 0.5824, 0.75, 0.5875, 0.75, 0.5875, 0.7655, 0.5821, 0.7647, 0.5821, 0.7647, 0.5875, 0.7655, 0.5875, 0.9845, 0.5784, 0.9714, 0.5782, 0.764, 0.5782, 0.986, 0.5782, 0.986, 0.5782, 0.764, 0.574, 0.0, 0.375, 0.0, 0.375, 0.0, 0.574, 0.0, 0.375, 0.764, 0.574, 0.764, 0.574, 0.986, 0.375, 0.986, 0.125, 0.75, 0.375, 0.75, 0.375, 0.75, 0.361, 0.75, 0.139, 0.75, 0.125, 0.75, 0.574, 0.75, 0.5782, 0.764, 0.574, 0.764, 0.574, 0.0, 0.574, 0.0, 0.5782, 0.0, 0.574, 0.764, 0.375, 0.764, 0.375, 0.75, 0.574, 0.75, 0.375, 0.0, 0.574, 0.0, 0.574, 0.0, 0.375, 0.0, 0.5782, 0.764, 0.5782, 0.986, 0.574, 0.986, 0.574, 0.764, 0.5782, 0.0, 0.5782, 0.0, 0.574, 0.0, 0.574, 0.0, 0.5782, 0.764, 0.5782, 0.764, 0.574, 0.75, 0.574, 0.75, 0.375, 0.75, 0.574, 0.75, 0.574, 0.75, 0.375, 0.75, 0.5782, 0.764, 0.574, 0.75, 0.574, 0.0, 0.5782, 0.986, 0.375, 0.0, 0.574, 0.0, 0.574, 0.75, 0.375, 0.75, 0.5782, 0.764, 0.5782, 0.986, 0.5782, 0.986, 0.5782, 0.764, 0.574, 0.0, 0.375, 0.0, 0.375, 0.0, 0.574, 0.0, 0.375, 0.764, 0.574, 0.764, 0.574, 0.986, 0.375, 0.986, 0.125, 0.75, 0.375, 0.75, 0.375, 0.75, 0.361, 0.75, 0.139, 0.75, 0.125, 0.75, 0.574, 0.75, 0.5782, 0.764, 0.574, 0.764, 0.574, 0.0, 0.574, 0.0, 0.5782, 0.0, 0.574, 0.764, 0.375, 0.764, 0.375, 0.75, 0.574, 0.75, 0.375, 0.0, 0.574, 0.0, 0.574, 0.0, 0.375, 0.0, 0.5782, 0.764, 0.5782, 0.986, 0.574, 0.986, 0.574, 0.764, 0.5782, 0.0, 0.5782, 0.0, 0.574, 0.0, 0.574, 0.0, 0.5782, 0.764, 0.5782, 0.764, 0.574, 0.75, 0.574, 0.75, 0.375, 0.75, 0.574, 0.75, 0.574, 0.75, 0.375, 0.75, 0.5782, 0.764, 0.574, 0.75, 0.574, 0.0, 0.5782, 0.986, 0.375, 0.0, 0.574, 0.0, 0.574, 0.75, 0.375, 0.75, 0.5875, 0.2663, 0.375, 0.2663, 0.375, 0.2337, 0.5875, 0.2337, 0.5875, 0.2663, 0.5961, 0.25, 0.6209, 0.25, 0.6209, 0.5, 0.5961, 0.5, 0.5875, 0.4837, 0.375, 0.5163, 0.5875, 0.5163, 0.5875, 0.7329, 0.375, 0.7329, 0.625, 1.0, 0.625, 0.75, 0.625, 0.75, 0.625, 1.0, 0.625, 0.75, 0.625, 0.5, 0.625, 0.5, 0.625, 0.75, 0.5875, 0.01715, 0.5965, 0.0, 0.6209, 0.0, 0.6209, 0.25, 0.5961, 0.25, 0.5875, 0.2337, 0.625, 0.25, 0.625, 0.0, 0.625, 0.0, 0.625, 0.25, 0.625, 0.5, 0.875, 0.5, 0.875, 0.75, 0.625, 0.75, 0.625, 0.25, 0.625, 0.0, 0.625, 0.0, 0.625, 0.25, 0.625, 1.0, 0.625, 0.75, 0.625, 0.75, 0.625, 1.0, 0.625, 0.5, 0.625, 0.25, 0.625, 0.25, 0.625, 0.5, 0.0, 0.0, 0.0, 0.0, 0.0, 0.0, 0.0, 0.0, 0.375, 0.01715, 0.5875, 0.01715, 0.5875, 0.2337, 0.375, 0.2337, 0.125, 0.5163, 0.1413, 0.5, 0.3587, 0.5, 0.375, 0.5163, 0.375, 0.7329, 0.3579, 0.75, 0.1421, 0.75, 0.125, 0.7329, 0.625, 0.5, 0.625, 0.25, 0.625, 0.25, 0.625, 0.5, 0.625, 0.75, 0.625, 0.5, 0.625, 0.5, 0.625, 0.75, 0.5875, 0.2663, 0.5875, 0.25, 0.5961, 0.25, 0.5875, 0.5163, 0.5875, 0.5, 0.5961, 0.5, 0.5875, 0.5163, 0.375, 0.5163, 0.375, 0.4837, 0.5875, 0.4837, 0.375, 0.2663, 0.5875, 0.2663, 0.5875, 0.4837, 0.375, 0.4837, 0.625, 0.0, 0.625, 0.25, 0.6209, 0.25, 0.6209, 0.0, 0.625, 0.25, 0.625, 0.5, 0.6209, 0.5, 0.6209, 0.25, 0.625, 0.5, 0.625, 0.75, 0.6209, 0.75, 0.6209, 0.5, 0.625, 0.75, 0.625, 1.0, 0.6209, 1.0, 0.6209, 0.75, 0.5875, 0.5163, 0.5961, 0.5, 0.6209, 0.5, 0.6209, 0.75, 0.5965, 0.75, 0.5875, 0.7329, 0.5875, 0.7671, 0.5965, 0.75, 0.6209, 0.75, 0.6209, 1.0, 0.5965, 1.0, 0.5875, 0.9829, 0.5875, 0.01715, 0.5875, 0.0, 0.5965, 0.0, 0.5875, 0.7671, 0.5875, 0.75, 0.5965, 0.75, 0.5875, 0.01715, 0.375, 0.01715, 0.375, 0.0, 0.5875, 0.0, 0.5824, 0.75, 0.5875, 0.75, 0.5875, 0.7671, 0.5821, 0.7662, 0.5821, 0.7662, 0.5875, 0.7671, 0.5875, 0.9829, 0.5785, 0.9698, 0.5782, 0.764, 0.5782, 0.986, 0.5782, 0.986, 0.5782, 0.764, 0.574, 0.0, 0.375, 0.0, 0.375, 0.0, 0.574, 0.0, 0.375, 0.764, 0.574, 0.764, 0.574, 0.986, 0.375, 0.986, 0.125, 0.75, 0.375, 0.75, 0.375, 0.75, 0.361, 0.75, 0.139, 0.75, 0.125, 0.75, 0.574, 0.75, 0.5782, 0.764, 0.574, 0.764, 0.574, 0.0, 0.574, 0.0, 0.5782, 0.0, 0.574, 0.764, 0.375, 0.764, 0.375, 0.75, 0.574, 0.75, 0.375, 0.0, 0.574, 0.0, 0.574, 0.0, 0.375, 0.0, 0.5782, 0.764, 0.5782, 0.986, 0.574, 0.986, 0.574, 0.764, 0.5782, 0.0, 0.5782, 0.0, 0.574, 0.0, 0.574, 0.0, 0.5782, 0.764, 0.5782, 0.764, 0.574, 0.75, 0.574, 0.75, 0.375, 0.75, 0.574, 0.75, 0.574, 0.75, 0.375, 0.75, 0.5782, 0.764, 0.574, 0.75, 0.574, 0.0, 0.5782, 0.986, 0.375, 0.0, 0.574, 0.0, 0.574, 0.75, 0.375, 0.75, 0.375, 0.0, 0.625, 0.0, 0.625, 0.25, 0.375, 0.25, 0.375, 0.25, 0.625, 0.25, 0.625, 0.5, 0.375, 0.5, 0.375, 0.5, 0.625, 0.5, 0.625, 0.75, 0.375, 0.75, 0.375, 0.75, 0.625, 0.75, 0.625, 1.0, 0.375, 1.0, 0.125, 0.5, 0.375, 0.5, 0.375, 0.75, 0.125, 0.75, 0.625, 0.5, 0.875, 0.5, 0.875, 0.75, 0.625, 0.75, 0.375, 0.0, 0.625, 0.0, 0.625, 0.25, 0.375, 0.25, 0.375, 0.25, 0.625, 0.25, 0.625, 0.5, 0.375, 0.5, 0.375, 0.5, 0.625, 0.5, 0.625, 0.75, 0.375, 0.75, 0.375, 0.75, 0.625, 0.75, 0.625, 1.0, 0.375, 1.0, 0.125, 0.5, 0.375, 0.5, 0.375, 0.75, 0.125, 0.75, 0.625, 0.5, 0.875, 0.5, 0.875, 0.75, 0.625, 0.75, 0.375, 0.0, 0.625, 0.0, 0.625, 0.25, 0.375, 0.25, 0.375, 0.25, 0.625, 0.25, 0.625, 0.5, 0.375, 0.5, 0.375, 0.5, 0.625, 0.5, 0.625, 0.75, 0.375, 0.75, 0.375, 0.75, 0.625, 0.75, 0.625, 1.0, 0.375, 1.0, 0.125, 0.5, 0.375, 0.5, 0.375, 0.75, 0.125, 0.75, 0.625, 0.25, 0.625, 0.0, 0.625, 0.0, 0.625, 0.25, 0.625, 0.75, 0.625, 0.5, 0.625, 0.5, 0.625, 0.75, 0.625, 1.0, 0.625, 0.75, 0.625, 0.75, 0.625, 1.0, 0.625, 0.5, 0.625, 0.25, 0.625, 0.25, 0.625, 0.5, 0.625, 0.75, 0.625, 0.5, 0.625, 0.5, 0.625, 0.75, 0.625, 0.5, 0.875, 0.5, 0.875, 0.75, 0.625, 0.75, 0.625, 0.25, 0.625, 0.0, 0.625, 0.0, 0.625, 0.25, 0.625, 1.0, 0.625, 0.75, 0.625, 0.75, 0.625, 1.0, 0.625, 0.5, 0.625, 0.25, 0.625, 0.25, 0.625, 0.5, 0.375, 0.0, 0.625, 0.0, 0.625, 0.25, 0.375, 0.25, 0.375, 0.25, 0.625, 0.25, 0.625, 0.5, 0.375, 0.5, 0.375, 0.5, 0.625, 0.5, 0.625, 0.75, 0.375, 0.75, 0.375, 0.75, 0.625, 0.75, 0.625, 1.0, 0.375, 1.0, 0.125, 0.5, 0.375, 0.5, 0.375, 0.75, 0.125, 0.75, 0.625, 0.25, 0.625, 0.0, 0.625, 0.0, 0.625, 0.25, 0.625, 0.75, 0.625, 0.5, 0.625, 0.5, 0.625, 0.75, 0.625, 1.0, 0.625, 0.75, 0.625, 0.75, 0.625, 1.0, 0.625, 0.5, 0.625, 0.25, 0.625, 0.25, 0.625, 0.5, 0.625, 0.75, 0.625, 0.5, 0.625, 0.5, 0.625, 0.75, 0.625, 0.5, 0.875, 0.5, 0.875, 0.75, 0.625, 0.75, 0.625, 0.25, 0.625, 0.0, 0.625, 0.0, 0.625, 0.25, 0.625, 1.0, 0.625, 0.75, 0.625, 0.75, 0.625, 1.0, 0.625, 0.5, 0.625, 0.25, 0.625, 0.25, 0.625, 0.5, 0.375, 0.0, 0.625, 0.0, 0.625, 0.25, 0.375, 0.25, 0.375, 0.25, 0.625, 0.25, 0.625, 0.5, 0.375, 0.5, 0.375, 0.5, 0.625, 0.5, 0.625, 0.75, 0.375, 0.75, 0.375, 0.75, 0.625, 0.75, 0.625, 1.0, 0.375, 1.0, 0.125, 0.5, 0.375, 0.5, 0.375, 0.75, 0.125, 0.75, 0.625, 0.25, 0.625, 0.0, 0.625, 0.0, 0.625, 0.25, 0.625, 0.75, 0.625, 0.5, 0.625, 0.5, 0.625, 0.75, 0.625, 1.0, 0.625, 0.75, 0.625, 0.75, 0.625, 1.0, 0.625, 0.5, 0.625, 0.25, 0.625, 0.25, 0.625, 0.5, 0.625, 0.75, 0.625, 0.5, 0.625, 0.5, 0.625, 0.75, 0.625, 0.5, 0.875, 0.5, 0.875, 0.75, 0.625, 0.75, 0.625, 0.25, 0.625, 0.0, 0.625, 0.0, 0.625, 0.25, 0.625, 1.0, 0.625, 0.75, 0.625, 0.75, 0.625, 1.0, 0.625, 0.5, 0.625, 0.25, 0.625, 0.25, 0.625, 0.5, 0.375, 0.0, 0.625, 0.0, 0.625, 0.25, 0.375, 0.25, 0.375, 0.25, 0.625, 0.25, 0.625, 0.5, 0.375, 0.5, 0.375, 0.5, 0.625, 0.5, 0.625, 0.75, 0.375, 0.75, 0.375, 0.75, 0.625, 0.75, 0.625, 1.0, 0.375, 1.0, 0.125, 0.5, 0.375, 0.5, 0.375, 0.75, 0.125, 0.75, 0.625, 0.25, 0.625, 0.0, 0.625, 0.0, 0.625, 0.25, 0.625, 0.75, 0.625, 0.5, 0.625, 0.5, 0.625, 0.75, 0.625, 1.0, 0.625, 0.75, 0.625, 0.75, 0.625, 1.0, 0.625, 0.5, 0.625, 0.25, 0.625, 0.25, 0.625, 0.5, 0.625, 0.75, 0.625, 0.5, 0.625, 0.5, 0.625, 0.75, 0.625, 0.5, 0.875, 0.5, 0.875, 0.75, 0.625, 0.75, 0.625, 0.25, 0.625, 0.0, 0.625, 0.0, 0.625, 0.25, 0.625, 1.0, 0.625, 0.75, 0.625, 0.75, 0.625, 1.0, 0.625, 0.5, 0.625, 0.25, 0.625, 0.25, 0.625, 0.5, 0.375, 0.0, 0.625, 0.0, 0.625, 0.25, 0.375, 0.25, 0.375, 0.25, 0.625, 0.25, 0.625, 0.5, 0.375, 0.5, 0.375, 0.5, 0.625, 0.5, 0.625, 0.75, 0.375, 0.75, 0.375, 0.75, 0.625, 0.75, 0.625, 1.0, 0.375, 1.0, 0.125, 0.5, 0.375, 0.5, 0.375, 0.75, 0.125, 0.75, 0.625, 0.25, 0.625, 0.0, 0.625, 0.0, 0.625, 0.25, 0.625, 0.75, 0.625, 0.5, 0.625, 0.5, 0.625, 0.75, 0.625, 1.0, 0.625, 0.75, 0.625, 0.75, 0.625, 1.0, 0.625, 0.5, 0.625, 0.25, 0.625, 0.25, 0.625, 0.5, 0.625, 0.75, 0.625, 0.5, 0.625, 0.5, 0.625, 0.75, 0.625, 0.5, 0.875, 0.5, 0.875, 0.75, 0.625, 0.75, 0.625, 0.25, 0.625, 0.0, 0.625, 0.0, 0.625, 0.25, 0.625, 1.0, 0.625, 0.75, 0.625, 0.75, 0.625, 1.0, 0.625, 0.5, 0.625, 0.25, 0.625, 0.25, 0.625, 0.5, 1.0, 0.5, 1.0, 1.0, 0.9688, 1.0, 0.9688, 0.5, 0.9688, 0.5, 0.9688, 1.0, 0.9375, 1.0, 0.9375, 0.5, 0.9375, 0.5, 0.9375, 1.0, 0.9062, 1.0, 0.9062, 0.5, 0.9062, 0.5, 0.9062, 1.0, 0.875, 1.0, 0.875, 0.5, 0.875, 0.5, 0.875, 1.0, 0.8438, 1.0, 0.8438, 0.5, 0.8438, 0.5, 0.8438, 1.0, 0.8125, 1.0, 0.8125, 0.5, 0.8125, 0.5, 0.8125, 1.0, 0.7812, 1.0, 0.7812, 0.5, 0.7812, 0.5, 0.7812, 1.0, 0.75, 1.0, 0.75, 0.5, 0.25, 0.5, 0.25, 1.0, 0.2188, 1.0, 0.2188, 0.5, 0.2188, 0.5, 0.2188, 1.0, 0.1875, 1.0, 0.1875, 0.5, 0.1875, 0.5, 0.1875, 1.0, 0.1562, 1.0, 0.1562, 0.5, 0.1562, 0.5, 0.1562, 1.0, 0.125, 1.0, 0.125, 0.5, 0.125, 0.5, 0.125, 1.0, 0.09375, 1.0, 0.09375, 0.5, 0.09375, 0.5, 0.09375, 1.0, 0.0625, 1.0, 0.0625, 0.5, 0.0, 0.0, 0.0, 0.0, 0.0, 0.0, 0.0, 0.0, 0.0625, 0.5, 0.0625, 1.0, 0.03125, 1.0, 0.03125, 0.5, 0.03125, 0.5, 0.03125, 1.0, 0.0, 1.0, 0.0, 0.5, 0.0, 0.0, 0.0, 0.0, 0.0, 0.0, 0.0, 0.0, 0.788, 0.441, 0.75, 0.4447, 0.75, 0.49, 0.7968, 0.4854, 0.25, 0.4447, 0.288, 0.441, 0.2968, 0.4854, 0.25, 0.49, 0.8245, 0.4299, 0.788, 0.441, 0.7968, 0.4854, 0.8418, 0.4717, 0.288, 0.441, 0.3245, 0.4299, 0.3418, 0.4717, 0.2968, 0.4854, 0.8582, 0.4119, 0.8245, 0.4299, 0.8418, 0.4717, 0.8833, 0.4496, 0.3245, 0.4299, 0.3582, 0.4119, 0.3833, 0.4496, 0.3418, 0.4717, 0.8877, 0.3877, 0.8582, 0.4119, 0.8833, 0.4496, 0.9197, 0.4197, 0.3582, 0.4119, 0.3877, 0.3877, 0.4197, 0.4197, 0.3833, 0.4496, 0.9119, 0.3582, 0.8877, 0.3877, 0.9197, 0.4197, 0.9496, 0.3833, 0.3877, 0.3877, 0.4119, 0.3582, 0.4496, 0.3833, 0.4197, 0.4197, 0.9299, 0.3245, 0.9119, 0.3582, 0.9496, 0.3833, 0.9717, 0.3418, 0.4119, 0.3582, 0.4299, 0.3245, 0.4717, 0.3418, 0.4496, 0.3833, 0.941, 0.288, 0.9299, 0.3245, 0.9717, 0.3418, 0.9854, 0.2968, 0.4299, 0.3245, 0.441, 0.288, 0.4854, 0.2968, 0.4717, 0.3418, 0.9447, 0.25, 0.941, 0.288, 0.9854, 0.2968, 0.99, 0.25, 0.441, 0.288, 0.4447, 0.25, 0.49, 0.25, 0.4854, 0.2968, 0.559, 0.288, 0.5553, 0.25, 0.51, 0.25, 0.5146, 0.2968, 0.0553, 0.25, 0.05904, 0.288, 0.01461, 0.2968, 0.01, 0.25, 0.5701, 0.3245, 0.559, 0.288, 0.5146, 0.2968, 0.5283, 0.3418, 0.05904, 0.288, 0.07012, 0.3245, 0.02827, 0.3418, 0.01461, 0.2968, 0.5881, 0.3582, 0.5701, 0.3245, 0.5283, 0.3418, 0.5504, 0.3833, 0.07012, 0.3245, 0.08811, 0.3582, 0.05045, 0.3833, 0.02827, 0.3418, 0.6123, 0.3877, 0.5881, 0.3582, 0.5504, 0.3833, 0.5803, 0.4197, 0.08811, 0.3582, 0.1123, 0.3877, 0.08029, 0.4197, 0.05045, 0.3833, 0.6418, 0.4119, 0.6123, 0.3877, 0.5803, 0.4197, 0.6167, 0.4496, 0.1123, 0.3877, 0.1418, 0.4119, 0.1167, 0.4496, 0.08029, 0.4197, 0.6755, 0.4299, 0.6418, 0.4119, 0.6167, 0.4496, 0.6582, 0.4717, 0.1418, 0.4119, 0.1755, 0.4299, 0.1582, 0.4717, 0.1167, 0.4496, 0.712, 0.441, 0.6755, 0.4299, 0.6582, 0.4717, 0.7032, 0.4854, 0.1755, 0.4299, 0.212, 0.441, 0.2032, 0.4854, 0.1582, 0.4717, 0.75, 0.4447, 0.712, 0.441, 0.7032, 0.4854, 0.75, 0.49, 0.212, 0.441, 0.25, 0.4447, 0.25, 0.49, 0.2032, 0.4854, 0.0, 0.0, 0.0, 0.0, 0.0, 0.0, 0.0, 0.0, 0.0, 0.0, 0.0, 0.0, 0.0, 0.0, 0.0, 0.0, 0.0, 0.0, 0.0, 0.0, 0.0, 0.0, 0.0, 0.0, 0.0, 0.0, 0.0, 0.0, 0.0, 0.0, 0.0, 0.0, 0.0, 0.0, 0.0, 0.0, 0.0, 0.0, 0.0, 0.0, 0.0, 0.0, 0.0, 0.0, 0.0, 0.0, 0.0, 0.0, 0.0, 0.0, 0.0, 0.0, 0.0, 0.0, 0.0, 0.0, 0.0, 0.0, 0.0, 0.0, 0.0, 0.0, 0.0, 0.0, 0.0, 0.0, 0.0, 0.0, 0.0, 0.0, 0.0, 0.0, 0.0, 0.0, 0.0, 0.0, 0.0, 0.0, 0.0, 0.0, 0.0, 0.0, 0.0, 0.0, 0.0, 0.0, 0.0, 0.0, 0.0, 0.0, 0.0, 0.0, 0.0, 0.0, 0.0, 0.0, 0.0, 0.0, 0.0, 0.0, 0.0, 0.0, 0.0, 0.0, 0.0, 0.0, 0.0, 0.0, 0.0, 0.0, 0.0, 0.0, 0.0, 0.0, 0.0, 0.0, 0.0, 0.0, 0.0, 0.0, 0.25, 1.0, 0.25, 0.5, 0.25, 0.5, 0.25, 1.0, 0.49, 0.25, 0.4447, 0.25, 0.0, 0.0, 0.99, 0.25, 0.01, 0.25, 0.51, 0.25, 0.0, 0.0, 0.0553, 0.25, 0.0553, 0.25, 0.01, 0.25, 0.01, 0.25, 0.0553, 0.25, 0.49, 0.25, 0.4447, 0.25, 0.4447, 0.25, 0.49, 0.25, 0.0, 0.0, 0.0, 0.0, 0.0, 0.0, 0.0, 0.0, 0.75, 0.5, 0.75, 1.0, 0.75, 1.0, 0.75, 0.5, 0.51, 0.25, 0.5553, 0.25, 0.5553, 0.25, 0.51, 0.25, 0.9447, 0.25, 0.99, 0.25, 0.99, 0.25, 0.9447, 0.25])
me_cube_024.materials.append(mat_material_fence_metal)
me_cube_024.materials.append(mat_material_fence_rock)
me_cube_024.use_remesh_fix_poles = True
me_cube_024.use_remesh_preserve_attributes = False
me_cube_024.use_mirror_vertex_groups = False
me_cube_024.update()

# ---- objects
ob_fence = bpy.data.objects.new('Fence', me_cube_024)

# ---- transforms, parenting, visibility, modifiers, constraints
ob_fence.location = (0.0, 0.0, 0.0)
ob_fence.rotation_euler = (0.0, -0.0, 3.142)
ob_fence.scale = (0.7334, 1.0, 1.0)
ob_fence.lineart.crease_threshold = 0.0
_m = ob_fence.modifiers.new('Auto Smooth', 'NODES')
_m.node_group = ng_auto_smooth
_gi = [s.identifier for s in ng_auto_smooth.interface.items_tree if s.item_type == 'SOCKET' and s.in_out == 'INPUT']
_m[_gi[1]] = 0.5236  # Angle

# ---- collection membership
col_collection.objects.link(ob_fence)

# ---- scene / render settings (as saved in the file)
scene.frame_start = 1; scene.frame_end = 250; scene.frame_set(1)
scene.render.engine = 'BLENDER_EEVEE_NEXT'
scene.cycles.use_denoising = False
scene.cycles.samples = 128
scene.cycles.sampling_pattern = 'TABULATED_SOBOL'
scene.cycles.use_adaptive_sampling = False
scene.cycles.use_light_tree = False
scene.view_settings.view_transform = 'Filmic'
bpy.context.view_layer.update()

# ---- added for rendering (the .blend has no active camera and no usable light): camera, sun
cam_auto = bpy.data.cameras.new('AutoCamera')
cam_auto.lens = 50.0
cam_auto.sensor_width = 36.0
cam_auto.clip_end = 1000.0
ob_auto_camera = bpy.data.objects.new('AutoCamera', cam_auto)
scene.collection.objects.link(ob_auto_camera)
ob_auto_camera.location = (8.79257, -10.2613, 8.77777)
ob_auto_camera.rotation_euler = (1.09748, -7.21219e-08, 0.694738)
scene.camera = ob_auto_camera
light_auto_sun = bpy.data.lights.new('AutoSun', 'SUN')
light_auto_sun.energy = 3.0
light_auto_sun.angle = 0.0523599
ob_auto_sun = bpy.data.objects.new('AutoSun', light_auto_sun)
scene.collection.objects.link(ob_auto_sun)
ob_auto_sun.rotation_euler = (0.872665, 0.174533, 0.523599)
bpy.context.view_layer.update()
